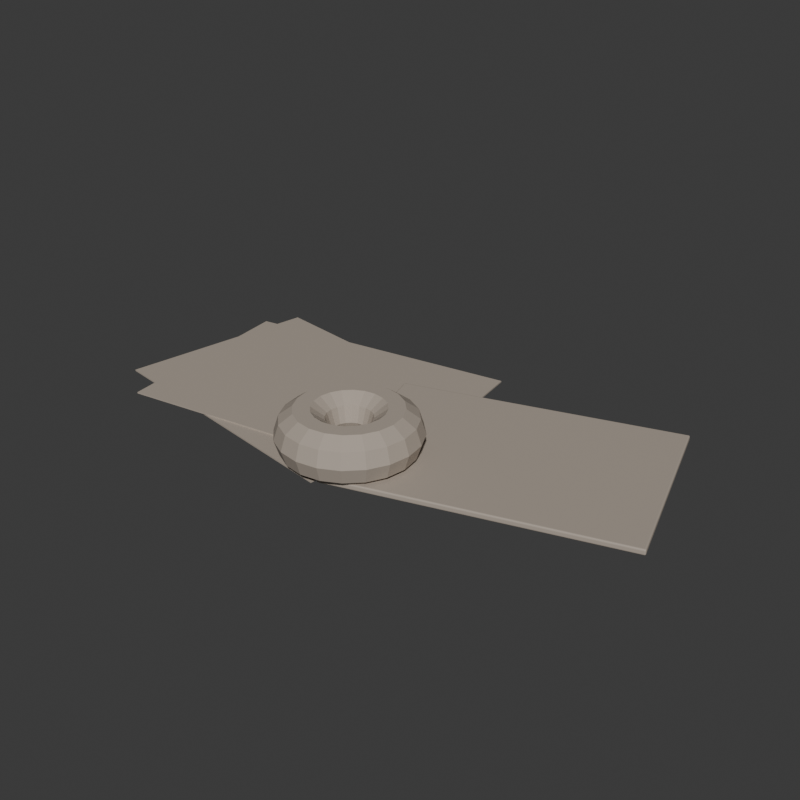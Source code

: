 # Source: PRP_DrawerClutter_v001.blend  (saved by Blender 5.1.30; exported with 4.5.12 LTS)
import bpy
from mathutils import Matrix  # noqa: F401  (used for matrix-valued properties, if any)

bpy.ops.wm.read_factory_settings(use_empty=True)
scene = bpy.context.scene
scene.name = 'Scene'

# ---- collections
col_collection = bpy.data.collections.new('Collection'); scene.collection.children.link(col_collection)

# ---- materials (node trees are filled in below, after node groups)
mat_mat_props_small_atlas = bpy.data.materials.new('MAT_Props_Small_Atlas')
mat_mat_props_small_atlas.diffuse_color = (0.42, 0.36, 0.3, 1.0)

# ---- material node trees
mat_mat_props_small_atlas.use_nodes = True; mat_mat_props_small_atlas.node_tree.nodes.clear()
_N = mat_mat_props_small_atlas.node_tree.nodes; _L = mat_mat_props_small_atlas.node_tree.links
n0 = _N.new('ShaderNodeBsdfPrincipled'); n0.name = 'Principled BSDF'; n0.location = (-200, 100)
n0.inputs[0].default_value = (0.42, 0.36, 0.3, 1.0)
n0.inputs[2].default_value = 0.7
n1 = _N.new('ShaderNodeOutputMaterial'); n1.name = 'Material Output'; n1.location = (200, 100)
_L.new(n0.outputs[0], n1.inputs[0])
n1.is_active_output = True

# ---- world
world_world = bpy.data.worlds.new('World'); scene.world = world_world
world_world.use_nodes = True; world_world.node_tree.nodes.clear()
_N = world_world.node_tree.nodes; _L = world_world.node_tree.links
n0 = _N.new('ShaderNodeOutputWorld'); n0.name = 'World Output'; n0.location = (200, 100)
n1 = _N.new('ShaderNodeBackground'); n1.name = 'Background'; n1.location = (-200, 100)
n1.inputs[0].default_value = (0.05088, 0.05088, 0.05088, 1.0)
_L.new(n1.outputs[0], n0.inputs[0])
n0.is_active_output = True
world_world.color = (0.05088, 0.05088, 0.05088)
world_world.sun_shadow_jitter_overblur = 0.0

# ---- meshes
me_torus = bpy.data.meshes.new('Torus')
me_torus.from_pydata([(0.048, 0.0, 0.0), (0.04456, 0.0, 0.01058), (0.03556, 0.0, 0.01712), (0.02444, 0.0, 0.01712), (0.01544, 0.0, 0.01058), (0.012, 0.0, 2.204e-18), (0.01544, 0.0, -0.01058), (0.02444, 0.0, -0.01712), (0.03556, 0.0, -0.01712), (0.04456, 0.0, -0.01058), (0.04565, 0.01483, 0.0), (0.04238, 0.01377, 0.01058), (0.03382, 0.01099, 0.01712), (0.02324, 0.007552, 0.01712), (0.01468, 0.004771, 0.01058), (0.01141, 0.003708, 2.204e-18), (0.01468, 0.004771, -0.01058), (0.02324, 0.007552, -0.01712), (0.03382, 0.01099, -0.01712), (0.04238, 0.01377, -0.01058), (0.03883, 0.02821, 0.0), (0.03605, 0.02619, 0.01058), (0.02877, 0.0209, 0.01712), (0.01977, 0.01436, 0.01712), (0.01249, 0.009074, 0.01058), (0.009708, 0.007053, 2.204e-18), (0.01249, 0.009074, -0.01058), (0.01977, 0.01436, -0.01712), (0.02877, 0.0209, -0.01712), (0.03605, 0.02619, -0.01058), (0.02821, 0.03883, 0.0), (0.02619, 0.03605, 0.01058), (0.0209, 0.02877, 0.01712), (0.01436, 0.01977, 0.01712), (0.009074, 0.01249, 0.01058), (0.007053, 0.009708, 2.204e-18), (0.009074, 0.01249, -0.01058), (0.01436, 0.01977, -0.01712), (0.0209, 0.02877, -0.01712), (0.02619, 0.03605, -0.01058), (0.01483, 0.04565, 0.0), (0.01377, 0.04238, 0.01058), (0.01099, 0.03382, 0.01712), (0.007552, 0.02324, 0.01712), (0.004771, 0.01468, 0.01058), (0.003708, 0.01141, 2.204e-18), (0.004771, 0.01468, -0.01058), (0.007552, 0.02324, -0.01712), (0.01099, 0.03382, -0.01712), (0.01377, 0.04238, -0.01058), (3.624e-09, 0.048, 0.0), (3.364e-09, 0.04456, 0.01058), (2.685e-09, 0.03556, 0.01712), (1.845e-09, 0.02444, 0.01712), (1.166e-09, 0.01544, 0.01058), (9.06e-10, 0.012, 2.204e-18), (1.166e-09, 0.01544, -0.01058), (1.845e-09, 0.02444, -0.01712), (2.685e-09, 0.03556, -0.01712), (3.364e-09, 0.04456, -0.01058), (-0.01483, 0.04565, 0.0), (-0.01377, 0.04238, 0.01058), (-0.01099, 0.03382, 0.01712), (-0.007552, 0.02324, 0.01712), (-0.004771, 0.01468, 0.01058), (-0.003708, 0.01141, 2.204e-18), (-0.004771, 0.01468, -0.01058), (-0.007552, 0.02324, -0.01712), (-0.01099, 0.03382, -0.01712), (-0.01377, 0.04238, -0.01058), (-0.02821, 0.03883, 0.0), (-0.02619, 0.03605, 0.01058), (-0.0209, 0.02877, 0.01712), (-0.01436, 0.01977, 0.01712), (-0.009074, 0.01249, 0.01058), (-0.007053, 0.009708, 2.204e-18), (-0.009074, 0.01249, -0.01058), (-0.01436, 0.01977, -0.01712), (-0.0209, 0.02877, -0.01712), (-0.02619, 0.03605, -0.01058), (-0.03883, 0.02821, 0.0), (-0.03605, 0.02619, 0.01058), (-0.02877, 0.0209, 0.01712), (-0.01977, 0.01436, 0.01712), (-0.01249, 0.009074, 0.01058), (-0.009708, 0.007053, 2.204e-18), (-0.01249, 0.009074, -0.01058), (-0.01977, 0.01436, -0.01712), (-0.02877, 0.0209, -0.01712), (-0.03605, 0.02619, -0.01058), (-0.04565, 0.01483, 0.0), (-0.04238, 0.01377, 0.01058), (-0.03382, 0.01099, 0.01712), (-0.02324, 0.007552, 0.01712), (-0.01468, 0.004771, 0.01058), (-0.01141, 0.003708, 2.204e-18), (-0.01468, 0.004771, -0.01058), (-0.02324, 0.007552, -0.01712), (-0.03382, 0.01099, -0.01712), (-0.04238, 0.01377, -0.01058), (-0.048, 4.196e-09, 0.0), (-0.04456, 3.896e-09, 0.01058), (-0.03556, 3.109e-09, 0.01712), (-0.02444, 2.136e-09, 0.01712), (-0.01544, 1.35e-09, 0.01058), (-0.012, 1.049e-09, 2.204e-18), (-0.01544, 1.35e-09, -0.01058), (-0.02444, 2.136e-09, -0.01712), (-0.03556, 3.109e-09, -0.01712), (-0.04456, 3.896e-09, -0.01058), (-0.04565, -0.01483, 0.0), (-0.04238, -0.01377, 0.01058), (-0.03382, -0.01099, 0.01712), (-0.02324, -0.007552, 0.01712), (-0.01468, -0.004771, 0.01058), (-0.01141, -0.003708, 2.204e-18), (-0.01468, -0.004771, -0.01058), (-0.02324, -0.007552, -0.01712), (-0.03382, -0.01099, -0.01712), (-0.04238, -0.01377, -0.01058), (-0.03883, -0.02821, 0.0), (-0.03605, -0.02619, 0.01058), (-0.02877, -0.0209, 0.01712), (-0.01977, -0.01436, 0.01712), (-0.01249, -0.009074, 0.01058), (-0.009708, -0.007053, 2.204e-18), (-0.01249, -0.009074, -0.01058), (-0.01977, -0.01436, -0.01712), (-0.02877, -0.0209, -0.01712), (-0.03605, -0.02619, -0.01058), (-0.02821, -0.03883, 0.0), (-0.02619, -0.03605, 0.01058), (-0.0209, -0.02877, 0.01712), (-0.01436, -0.01977, 0.01712), (-0.009074, -0.01249, 0.01058), (-0.007053, -0.009708, 2.204e-18), (-0.009074, -0.01249, -0.01058), (-0.01436, -0.01977, -0.01712), (-0.0209, -0.02877, -0.01712), (-0.02619, -0.03605, -0.01058), (-0.01483, -0.04565, 0.0), (-0.01377, -0.04238, 0.01058), (-0.01099, -0.03382, 0.01712), (-0.007552, -0.02324, 0.01712), (-0.004771, -0.01468, 0.01058), (-0.003708, -0.01141, 2.204e-18), (-0.004771, -0.01468, -0.01058), (-0.007552, -0.02324, -0.01712), (-0.01099, -0.03382, -0.01712), (-0.01377, -0.04238, -0.01058), (3.624e-09, -0.048, 0.0), (3.364e-09, -0.04456, 0.01058), (2.685e-09, -0.03556, 0.01712), (1.845e-09, -0.02444, 0.01712), (1.166e-09, -0.01544, 0.01058), (9.06e-10, -0.012, 2.204e-18), (1.166e-09, -0.01544, -0.01058), (1.845e-09, -0.02444, -0.01712), (2.685e-09, -0.03556, -0.01712), (3.364e-09, -0.04456, -0.01058), (0.01483, -0.04565, 0.0), (0.01377, -0.04238, 0.01058), (0.01099, -0.03382, 0.01712), (0.007552, -0.02324, 0.01712), (0.004771, -0.01468, 0.01058), (0.003708, -0.01141, 2.204e-18), (0.004771, -0.01468, -0.01058), (0.007552, -0.02324, -0.01712), (0.01099, -0.03382, -0.01712), (0.01377, -0.04238, -0.01058), (0.02821, -0.03883, 0.0), (0.02619, -0.03605, 0.01058), (0.0209, -0.02877, 0.01712), (0.01436, -0.01977, 0.01712), (0.009074, -0.01249, 0.01058), (0.007053, -0.009708, 2.204e-18), (0.009074, -0.01249, -0.01058), (0.01436, -0.01977, -0.01712), (0.0209, -0.02877, -0.01712), (0.02619, -0.03605, -0.01058), (0.03883, -0.02821, 0.0), (0.03605, -0.02619, 0.01058), (0.02877, -0.0209, 0.01712), (0.01977, -0.01436, 0.01712), (0.01249, -0.009074, 0.01058), (0.009708, -0.007053, 2.204e-18), (0.01249, -0.009074, -0.01058), (0.01977, -0.01436, -0.01712), (0.02877, -0.0209, -0.01712), (0.03605, -0.02619, -0.01058), (0.04565, -0.01483, 0.0), (0.04238, -0.01377, 0.01058), (0.03382, -0.01099, 0.01712), (0.02324, -0.007552, 0.01712), (0.01468, -0.004771, 0.01058), (0.01141, -0.003708, 2.204e-18), (0.01468, -0.004771, -0.01058), (0.02324, -0.007552, -0.01712), (0.03382, -0.01099, -0.01712), (0.04238, -0.01377, -0.01058)], [], [(0, 10, 11, 1), (1, 11, 12, 2), (2, 12, 13, 3), (3, 13, 14, 4), (4, 14, 15, 5), (5, 15, 16, 6), (6, 16, 17, 7), (7, 17, 18, 8), (8, 18, 19, 9), (9, 19, 10, 0), (10, 20, 21, 11), (11, 21, 22, 12), (12, 22, 23, 13), (13, 23, 24, 14), (14, 24, 25, 15), (15, 25, 26, 16), (16, 26, 27, 17), (17, 27, 28, 18), (18, 28, 29, 19), (19, 29, 20, 10), (20, 30, 31, 21), (21, 31, 32, 22), (22, 32, 33, 23), (23, 33, 34, 24), (24, 34, 35, 25), (25, 35, 36, 26), (26, 36, 37, 27), (27, 37, 38, 28), (28, 38, 39, 29), (29, 39, 30, 20), (30, 40, 41, 31), (31, 41, 42, 32), (32, 42, 43, 33), (33, 43, 44, 34), (34, 44, 45, 35), (35, 45, 46, 36), (36, 46, 47, 37), (37, 47, 48, 38), (38, 48, 49, 39), (39, 49, 40, 30), (40, 50, 51, 41), (41, 51, 52, 42), (42, 52, 53, 43), (43, 53, 54, 44), (44, 54, 55, 45), (45, 55, 56, 46), (46, 56, 57, 47), (47, 57, 58, 48), (48, 58, 59, 49), (49, 59, 50, 40), (50, 60, 61, 51), (51, 61, 62, 52), (52, 62, 63, 53), (53, 63, 64, 54), (54, 64, 65, 55), (55, 65, 66, 56), (56, 66, 67, 57), (57, 67, 68, 58), (58, 68, 69, 59), (59, 69, 60, 50), (60, 70, 71, 61), (61, 71, 72, 62), (62, 72, 73, 63), (63, 73, 74, 64), (64, 74, 75, 65), (65, 75, 76, 66), (66, 76, 77, 67), (67, 77, 78, 68), (68, 78, 79, 69), (69, 79, 70, 60), (70, 80, 81, 71), (71, 81, 82, 72), (72, 82, 83, 73), (73, 83, 84, 74), (74, 84, 85, 75), (75, 85, 86, 76), (76, 86, 87, 77), (77, 87, 88, 78), (78, 88, 89, 79), (79, 89, 80, 70), (80, 90, 91, 81), (81, 91, 92, 82), (82, 92, 93, 83), (83, 93, 94, 84), (84, 94, 95, 85), (85, 95, 96, 86), (86, 96, 97, 87), (87, 97, 98, 88), (88, 98, 99, 89), (89, 99, 90, 80), (90, 100, 101, 91), (91, 101, 102, 92), (92, 102, 103, 93), (93, 103, 104, 94), (94, 104, 105, 95), (95, 105, 106, 96), (96, 106, 107, 97), (97, 107, 108, 98), (98, 108, 109, 99), (99, 109, 100, 90), (100, 110, 111, 101), (101, 111, 112, 102), (102, 112, 113, 103), (103, 113, 114, 104), (104, 114, 115, 105), (105, 115, 116, 106), (106, 116, 117, 107), (107, 117, 118, 108), (108, 118, 119, 109), (109, 119, 110, 100), (110, 120, 121, 111), (111, 121, 122, 112), (112, 122, 123, 113), (113, 123, 124, 114), (114, 124, 125, 115), (115, 125, 126, 116), (116, 126, 127, 117), (117, 127, 128, 118), (118, 128, 129, 119), (119, 129, 120, 110), (120, 130, 131, 121), (121, 131, 132, 122), (122, 132, 133, 123), (123, 133, 134, 124), (124, 134, 135, 125), (125, 135, 136, 126), (126, 136, 137, 127), (127, 137, 138, 128), (128, 138, 139, 129), (129, 139, 130, 120), (130, 140, 141, 131), (131, 141, 142, 132), (132, 142, 143, 133), (133, 143, 144, 134), (134, 144, 145, 135), (135, 145, 146, 136), (136, 146, 147, 137), (137, 147, 148, 138), (138, 148, 149, 139), (139, 149, 140, 130), (140, 150, 151, 141), (141, 151, 152, 142), (142, 152, 153, 143), (143, 153, 154, 144), (144, 154, 155, 145), (145, 155, 156, 146), (146, 156, 157, 147), (147, 157, 158, 148), (148, 158, 159, 149), (149, 159, 150, 140), (150, 160, 161, 151), (151, 161, 162, 152), (152, 162, 163, 153), (153, 163, 164, 154), (154, 164, 165, 155), (155, 165, 166, 156), (156, 166, 167, 157), (157, 167, 168, 158), (158, 168, 169, 159), (159, 169, 160, 150), (160, 170, 171, 161), (161, 171, 172, 162), (162, 172, 173, 163), (163, 173, 174, 164), (164, 174, 175, 165), (165, 175, 176, 166), (166, 176, 177, 167), (167, 177, 178, 168), (168, 178, 179, 169), (169, 179, 170, 160), (170, 180, 181, 171), (171, 181, 182, 172), (172, 182, 183, 173), (173, 183, 184, 174), (174, 184, 185, 175), (175, 185, 186, 176), (176, 186, 187, 177), (177, 187, 188, 178), (178, 188, 189, 179), (179, 189, 180, 170), (180, 190, 191, 181), (181, 191, 192, 182), (182, 192, 193, 183), (183, 193, 194, 184), (184, 194, 195, 185), (185, 195, 196, 186), (186, 196, 197, 187), (187, 197, 198, 188), (188, 198, 199, 189), (189, 199, 190, 180), (190, 0, 1, 191), (191, 1, 2, 192), (192, 2, 3, 193), (193, 3, 4, 194), (194, 4, 5, 195), (195, 5, 6, 196), (196, 6, 7, 197), (197, 7, 8, 198), (198, 8, 9, 199), (199, 9, 0, 190)])
_uv = me_torus.uv_layers.new(name='UVMap')
_uv.uv.foreach_set('vector', [0.55, 0.6, 0.6, 0.6, 0.6, 0.7, 0.55, 0.7, 0.55, 0.7, 0.6, 0.7, 0.6, 0.8, 0.55, 0.8, 0.55, 0.8, 0.6, 0.8, 0.6, 0.9, 0.55, 0.9, 0.55, 0.9, 0.6, 0.9, 0.6, 1.0, 0.55, 1.0, 0.55, -1.11e-16, 0.6, -1.11e-16, 0.6, 0.1, 0.55, 0.1, 0.55, 0.1, 0.6, 0.1, 0.6, 0.2, 0.55, 0.2, 0.55, 0.2, 0.6, 0.2, 0.6, 0.3, 0.55, 0.3, 0.55, 0.3, 0.6, 0.3, 0.6, 0.4, 0.55, 0.4, 0.55, 0.4, 0.6, 0.4, 0.6, 0.5, 0.55, 0.5, 0.55, 0.5, 0.6, 0.5, 0.6, 0.6, 0.55, 0.6, 0.6, 0.6, 0.65, 0.6, 0.65, 0.7, 0.6, 0.7, 0.6, 0.7, 0.65, 0.7, 0.65, 0.8, 0.6, 0.8, 0.6, 0.8, 0.65, 0.8, 0.65, 0.9, 0.6, 0.9, 0.6, 0.9, 0.65, 0.9, 0.65, 1.0, 0.6, 1.0, 0.6, -1.11e-16, 0.65, -1.11e-16, 0.65, 0.1, 0.6, 0.1, 0.6, 0.1, 0.65, 0.1, 0.65, 0.2, 0.6, 0.2, 0.6, 0.2, 0.65, 0.2, 0.65, 0.3, 0.6, 0.3, 0.6, 0.3, 0.65, 0.3, 0.65, 0.4, 0.6, 0.4, 0.6, 0.4, 0.65, 0.4, 0.65, 0.5, 0.6, 0.5, 0.6, 0.5, 0.65, 0.5, 0.65, 0.6, 0.6, 0.6, 0.65, 0.6, 0.7, 0.6, 0.7, 0.7, 0.65, 0.7, 0.65, 0.7, 0.7, 0.7, 0.7, 0.8, 0.65, 0.8, 0.65, 0.8, 0.7, 0.8, 0.7, 0.9, 0.65, 0.9, 0.65, 0.9, 0.7, 0.9, 0.7, 1.0, 0.65, 1.0, 0.65, -1.11e-16, 0.7, -1.11e-16, 0.7, 0.1, 0.65, 0.1, 0.65, 0.1, 0.7, 0.1, 0.7, 0.2, 0.65, 0.2, 0.65, 0.2, 0.7, 0.2, 0.7, 0.3, 0.65, 0.3, 0.65, 0.3, 0.7, 0.3, 0.7, 0.4, 0.65, 0.4, 0.65, 0.4, 0.7, 0.4, 0.7, 0.5, 0.65, 0.5, 0.65, 0.5, 0.7, 0.5, 0.7, 0.6, 0.65, 0.6, 0.7, 0.6, 0.75, 0.6, 0.75, 0.7, 0.7, 0.7, 0.7, 0.7, 0.75, 0.7, 0.75, 0.8, 0.7, 0.8, 0.7, 0.8, 0.75, 0.8, 0.75, 0.9, 0.7, 0.9, 0.7, 0.9, 0.75, 0.9, 0.75, 1.0, 0.7, 1.0, 0.7, -1.11e-16, 0.75, -1.11e-16, 0.75, 0.1, 0.7, 0.1, 0.7, 0.1, 0.75, 0.1, 0.75, 0.2, 0.7, 0.2, 0.7, 0.2, 0.75, 0.2, 0.75, 0.3, 0.7, 0.3, 0.7, 0.3, 0.75, 0.3, 0.75, 0.4, 0.7, 0.4, 0.7, 0.4, 0.75, 0.4, 0.75, 0.5, 0.7, 0.5, 0.7, 0.5, 0.75, 0.5, 0.75, 0.6, 0.7, 0.6, 0.75, 0.6, 0.8, 0.6, 0.8, 0.7, 0.75, 0.7, 0.75, 0.7, 0.8, 0.7, 0.8, 0.8, 0.75, 0.8, 0.75, 0.8, 0.8, 0.8, 0.8, 0.9, 0.75, 0.9, 0.75, 0.9, 0.8, 0.9, 0.8, 1.0, 0.75, 1.0, 0.75, -1.11e-16, 0.8, -1.11e-16, 0.8, 0.1, 0.75, 0.1, 0.75, 0.1, 0.8, 0.1, 0.8, 0.2, 0.75, 0.2, 0.75, 0.2, 0.8, 0.2, 0.8, 0.3, 0.75, 0.3, 0.75, 0.3, 0.8, 0.3, 0.8, 0.4, 0.75, 0.4, 0.75, 0.4, 0.8, 0.4, 0.8, 0.5, 0.75, 0.5, 0.75, 0.5, 0.8, 0.5, 0.8, 0.6, 0.75, 0.6, 0.8, 0.6, 0.85, 0.6, 0.85, 0.7, 0.8, 0.7, 0.8, 0.7, 0.85, 0.7, 0.85, 0.8, 0.8, 0.8, 0.8, 0.8, 0.85, 0.8, 0.85, 0.9, 0.8, 0.9, 0.8, 0.9, 0.85, 0.9, 0.85, 1.0, 0.8, 1.0, 0.8, -1.11e-16, 0.85, -1.11e-16, 0.85, 0.1, 0.8, 0.1, 0.8, 0.1, 0.85, 0.1, 0.85, 0.2, 0.8, 0.2, 0.8, 0.2, 0.85, 0.2, 0.85, 0.3, 0.8, 0.3, 0.8, 0.3, 0.85, 0.3, 0.85, 0.4, 0.8, 0.4, 0.8, 0.4, 0.85, 0.4, 0.85, 0.5, 0.8, 0.5, 0.8, 0.5, 0.85, 0.5, 0.85, 0.6, 0.8, 0.6, 0.85, 0.6, 0.9, 0.6, 0.9, 0.7, 0.85, 0.7, 0.85, 0.7, 0.9, 0.7, 0.9, 0.8, 0.85, 0.8, 0.85, 0.8, 0.9, 0.8, 0.9, 0.9, 0.85, 0.9, 0.85, 0.9, 0.9, 0.9, 0.9, 1.0, 0.85, 1.0, 0.85, -1.11e-16, 0.9, -1.11e-16, 0.9, 0.1, 0.85, 0.1, 0.85, 0.1, 0.9, 0.1, 0.9, 0.2, 0.85, 0.2, 0.85, 0.2, 0.9, 0.2, 0.9, 0.3, 0.85, 0.3, 0.85, 0.3, 0.9, 0.3, 0.9, 0.4, 0.85, 0.4, 0.85, 0.4, 0.9, 0.4, 0.9, 0.5, 0.85, 0.5, 0.85, 0.5, 0.9, 0.5, 0.9, 0.6, 0.85, 0.6, 0.9, 0.6, 0.95, 0.6, 0.95, 0.7, 0.9, 0.7, 0.9, 0.7, 0.95, 0.7, 0.95, 0.8, 0.9, 0.8, 0.9, 0.8, 0.95, 0.8, 0.95, 0.9, 0.9, 0.9, 0.9, 0.9, 0.95, 0.9, 0.95, 1.0, 0.9, 1.0, 0.9, -1.11e-16, 0.95, -1.11e-16, 0.95, 0.1, 0.9, 0.1, 0.9, 0.1, 0.95, 0.1, 0.95, 0.2, 0.9, 0.2, 0.9, 0.2, 0.95, 0.2, 0.95, 0.3, 0.9, 0.3, 0.9, 0.3, 0.95, 0.3, 0.95, 0.4, 0.9, 0.4, 0.9, 0.4, 0.95, 0.4, 0.95, 0.5, 0.9, 0.5, 0.9, 0.5, 0.95, 0.5, 0.95, 0.6, 0.9, 0.6, 0.95, 0.6, 1.0, 0.6, 1.0, 0.7, 0.95, 0.7, 0.95, 0.7, 1.0, 0.7, 1.0, 0.8, 0.95, 0.8, 0.95, 0.8, 1.0, 0.8, 1.0, 0.9, 0.95, 0.9, 0.95, 0.9, 1.0, 0.9, 1.0, 1.0, 0.95, 1.0, 0.95, -1.11e-16, 1.0, -1.11e-16, 1.0, 0.1, 0.95, 0.1, 0.95, 0.1, 1.0, 0.1, 1.0, 0.2, 0.95, 0.2, 0.95, 0.2, 1.0, 0.2, 1.0, 0.3, 0.95, 0.3, 0.95, 0.3, 1.0, 0.3, 1.0, 0.4, 0.95, 0.4, 0.95, 0.4, 1.0, 0.4, 1.0, 0.5, 0.95, 0.5, 0.95, 0.5, 1.0, 0.5, 1.0, 0.6, 0.95, 0.6, 2.22e-16, 0.6, 0.05, 0.6, 0.05, 0.7, 2.22e-16, 0.7, 2.22e-16, 0.7, 0.05, 0.7, 0.05, 0.8, 2.22e-16, 0.8, 2.22e-16, 0.8, 0.05, 0.8, 0.05, 0.9, 2.22e-16, 0.9, 2.22e-16, 0.9, 0.05, 0.9, 0.05, 1.0, 2.22e-16, 1.0, 2.22e-16, -1.11e-16, 0.05, -1.11e-16, 0.05, 0.1, 2.22e-16, 0.1, 2.22e-16, 0.1, 0.05, 0.1, 0.05, 0.2, 2.22e-16, 0.2, 2.22e-16, 0.2, 0.05, 0.2, 0.05, 0.3, 2.22e-16, 0.3, 2.22e-16, 0.3, 0.05, 0.3, 0.05, 0.4, 2.22e-16, 0.4, 2.22e-16, 0.4, 0.05, 0.4, 0.05, 0.5, 2.22e-16, 0.5, 2.22e-16, 0.5, 0.05, 0.5, 0.05, 0.6, 2.22e-16, 0.6, 0.05, 0.6, 0.1, 0.6, 0.1, 0.7, 0.05, 0.7, 0.05, 0.7, 0.1, 0.7, 0.1, 0.8, 0.05, 0.8, 0.05, 0.8, 0.1, 0.8, 0.1, 0.9, 0.05, 0.9, 0.05, 0.9, 0.1, 0.9, 0.1, 1.0, 0.05, 1.0, 0.05, -1.11e-16, 0.1, -1.11e-16, 0.1, 0.1, 0.05, 0.1, 0.05, 0.1, 0.1, 0.1, 0.1, 0.2, 0.05, 0.2, 0.05, 0.2, 0.1, 0.2, 0.1, 0.3, 0.05, 0.3, 0.05, 0.3, 0.1, 0.3, 0.1, 0.4, 0.05, 0.4, 0.05, 0.4, 0.1, 0.4, 0.1, 0.5, 0.05, 0.5, 0.05, 0.5, 0.1, 0.5, 0.1, 0.6, 0.05, 0.6, 0.1, 0.6, 0.15, 0.6, 0.15, 0.7, 0.1, 0.7, 0.1, 0.7, 0.15, 0.7, 0.15, 0.8, 0.1, 0.8, 0.1, 0.8, 0.15, 0.8, 0.15, 0.9, 0.1, 0.9, 0.1, 0.9, 0.15, 0.9, 0.15, 1.0, 0.1, 1.0, 0.1, -1.11e-16, 0.15, -1.11e-16, 0.15, 0.1, 0.1, 0.1, 0.1, 0.1, 0.15, 0.1, 0.15, 0.2, 0.1, 0.2, 0.1, 0.2, 0.15, 0.2, 0.15, 0.3, 0.1, 0.3, 0.1, 0.3, 0.15, 0.3, 0.15, 0.4, 0.1, 0.4, 0.1, 0.4, 0.15, 0.4, 0.15, 0.5, 0.1, 0.5, 0.1, 0.5, 0.15, 0.5, 0.15, 0.6, 0.1, 0.6, 0.15, 0.6, 0.2, 0.6, 0.2, 0.7, 0.15, 0.7, 0.15, 0.7, 0.2, 0.7, 0.2, 0.8, 0.15, 0.8, 0.15, 0.8, 0.2, 0.8, 0.2, 0.9, 0.15, 0.9, 0.15, 0.9, 0.2, 0.9, 0.2, 1.0, 0.15, 1.0, 0.15, -1.11e-16, 0.2, -1.11e-16, 0.2, 0.1, 0.15, 0.1, 0.15, 0.1, 0.2, 0.1, 0.2, 0.2, 0.15, 0.2, 0.15, 0.2, 0.2, 0.2, 0.2, 0.3, 0.15, 0.3, 0.15, 0.3, 0.2, 0.3, 0.2, 0.4, 0.15, 0.4, 0.15, 0.4, 0.2, 0.4, 0.2, 0.5, 0.15, 0.5, 0.15, 0.5, 0.2, 0.5, 0.2, 0.6, 0.15, 0.6, 0.2, 0.6, 0.25, 0.6, 0.25, 0.7, 0.2, 0.7, 0.2, 0.7, 0.25, 0.7, 0.25, 0.8, 0.2, 0.8, 0.2, 0.8, 0.25, 0.8, 0.25, 0.9, 0.2, 0.9, 0.2, 0.9, 0.25, 0.9, 0.25, 1.0, 0.2, 1.0, 0.2, -1.11e-16, 0.25, -1.11e-16, 0.25, 0.1, 0.2, 0.1, 0.2, 0.1, 0.25, 0.1, 0.25, 0.2, 0.2, 0.2, 0.2, 0.2, 0.25, 0.2, 0.25, 0.3, 0.2, 0.3, 0.2, 0.3, 0.25, 0.3, 0.25, 0.4, 0.2, 0.4, 0.2, 0.4, 0.25, 0.4, 0.25, 0.5, 0.2, 0.5, 0.2, 0.5, 0.25, 0.5, 0.25, 0.6, 0.2, 0.6, 0.25, 0.6, 0.3, 0.6, 0.3, 0.7, 0.25, 0.7, 0.25, 0.7, 0.3, 0.7, 0.3, 0.8, 0.25, 0.8, 0.25, 0.8, 0.3, 0.8, 0.3, 0.9, 0.25, 0.9, 0.25, 0.9, 0.3, 0.9, 0.3, 1.0, 0.25, 1.0, 0.25, -1.11e-16, 0.3, -1.11e-16, 0.3, 0.1, 0.25, 0.1, 0.25, 0.1, 0.3, 0.1, 0.3, 0.2, 0.25, 0.2, 0.25, 0.2, 0.3, 0.2, 0.3, 0.3, 0.25, 0.3, 0.25, 0.3, 0.3, 0.3, 0.3, 0.4, 0.25, 0.4, 0.25, 0.4, 0.3, 0.4, 0.3, 0.5, 0.25, 0.5, 0.25, 0.5, 0.3, 0.5, 0.3, 0.6, 0.25, 0.6, 0.3, 0.6, 0.35, 0.6, 0.35, 0.7, 0.3, 0.7, 0.3, 0.7, 0.35, 0.7, 0.35, 0.8, 0.3, 0.8, 0.3, 0.8, 0.35, 0.8, 0.35, 0.9, 0.3, 0.9, 0.3, 0.9, 0.35, 0.9, 0.35, 1.0, 0.3, 1.0, 0.3, -1.11e-16, 0.35, -1.11e-16, 0.35, 0.1, 0.3, 0.1, 0.3, 0.1, 0.35, 0.1, 0.35, 0.2, 0.3, 0.2, 0.3, 0.2, 0.35, 0.2, 0.35, 0.3, 0.3, 0.3, 0.3, 0.3, 0.35, 0.3, 0.35, 0.4, 0.3, 0.4, 0.3, 0.4, 0.35, 0.4, 0.35, 0.5, 0.3, 0.5, 0.3, 0.5, 0.35, 0.5, 0.35, 0.6, 0.3, 0.6, 0.35, 0.6, 0.4, 0.6, 0.4, 0.7, 0.35, 0.7, 0.35, 0.7, 0.4, 0.7, 0.4, 0.8, 0.35, 0.8, 0.35, 0.8, 0.4, 0.8, 0.4, 0.9, 0.35, 0.9, 0.35, 0.9, 0.4, 0.9, 0.4, 1.0, 0.35, 1.0, 0.35, -1.11e-16, 0.4, -1.11e-16, 0.4, 0.1, 0.35, 0.1, 0.35, 0.1, 0.4, 0.1, 0.4, 0.2, 0.35, 0.2, 0.35, 0.2, 0.4, 0.2, 0.4, 0.3, 0.35, 0.3, 0.35, 0.3, 0.4, 0.3, 0.4, 0.4, 0.35, 0.4, 0.35, 0.4, 0.4, 0.4, 0.4, 0.5, 0.35, 0.5, 0.35, 0.5, 0.4, 0.5, 0.4, 0.6, 0.35, 0.6, 0.4, 0.6, 0.45, 0.6, 0.45, 0.7, 0.4, 0.7, 0.4, 0.7, 0.45, 0.7, 0.45, 0.8, 0.4, 0.8, 0.4, 0.8, 0.45, 0.8, 0.45, 0.9, 0.4, 0.9, 0.4, 0.9, 0.45, 0.9, 0.45, 1.0, 0.4, 1.0, 0.4, -1.11e-16, 0.45, -1.11e-16, 0.45, 0.1, 0.4, 0.1, 0.4, 0.1, 0.45, 0.1, 0.45, 0.2, 0.4, 0.2, 0.4, 0.2, 0.45, 0.2, 0.45, 0.3, 0.4, 0.3, 0.4, 0.3, 0.45, 0.3, 0.45, 0.4, 0.4, 0.4, 0.4, 0.4, 0.45, 0.4, 0.45, 0.5, 0.4, 0.5, 0.4, 0.5, 0.45, 0.5, 0.45, 0.6, 0.4, 0.6, 0.45, 0.6, 0.5, 0.6, 0.5, 0.7, 0.45, 0.7, 0.45, 0.7, 0.5, 0.7, 0.5, 0.8, 0.45, 0.8, 0.45, 0.8, 0.5, 0.8, 0.5, 0.9, 0.45, 0.9, 0.45, 0.9, 0.5, 0.9, 0.5, 1.0, 0.45, 1.0, 0.45, -1.11e-16, 0.5, -1.11e-16, 0.5, 0.1, 0.45, 0.1, 0.45, 0.1, 0.5, 0.1, 0.5, 0.2, 0.45, 0.2, 0.45, 0.2, 0.5, 0.2, 0.5, 0.3, 0.45, 0.3, 0.45, 0.3, 0.5, 0.3, 0.5, 0.4, 0.45, 0.4, 0.45, 0.4, 0.5, 0.4, 0.5, 0.5, 0.45, 0.5, 0.45, 0.5, 0.5, 0.5, 0.5, 0.6, 0.45, 0.6, 0.5, 0.6, 0.55, 0.6, 0.55, 0.7, 0.5, 0.7, 0.5, 0.7, 0.55, 0.7, 0.55, 0.8, 0.5, 0.8, 0.5, 0.8, 0.55, 0.8, 0.55, 0.9, 0.5, 0.9, 0.5, 0.9, 0.55, 0.9, 0.55, 1.0, 0.5, 1.0, 0.5, -1.11e-16, 0.55, -1.11e-16, 0.55, 0.1, 0.5, 0.1, 0.5, 0.1, 0.55, 0.1, 0.55, 0.2, 0.5, 0.2, 0.5, 0.2, 0.55, 0.2, 0.55, 0.3, 0.5, 0.3, 0.5, 0.3, 0.55, 0.3, 0.55, 0.4, 0.5, 0.4, 0.5, 0.4, 0.55, 0.4, 0.55, 0.5, 0.5, 0.5, 0.5, 0.5, 0.55, 0.5, 0.55, 0.6, 0.5, 0.6])
me_torus.materials.append(mat_mat_props_small_atlas)
me_torus.update()
me_cube = bpy.data.meshes.new('Cube')
me_cube.from_pydata([(-0.099, -0.069, -0.002), (-0.099, -0.07, -0.001), (-0.1, -0.069, -0.001), (-0.099, -0.0695, -0.001866), (-0.0995, -0.069, -0.001866), (-0.09948, -0.06948, -0.001737), (-0.0995, -0.06987, -0.001), (-0.099, -0.06987, -0.001499), (-0.09948, -0.06974, -0.001478), (-0.09987, -0.069, -0.001499), (-0.09987, -0.0695, -0.001), (-0.09974, -0.06948, -0.001478), (-0.099, -0.07, 0.001), (-0.099, -0.069, 0.002), (-0.1, -0.069, 0.001), (-0.099, -0.06987, 0.001499), (-0.0995, -0.06987, 0.001), (-0.09948, -0.06974, 0.001478), (-0.0995, -0.069, 0.001866), (-0.099, -0.0695, 0.001866), (-0.09948, -0.06948, 0.001737), (-0.09987, -0.0695, 0.001), (-0.09987, -0.069, 0.001499), (-0.09974, -0.06948, 0.001478), (-0.099, 0.069, -0.002), (-0.1, 0.069, -0.001), (-0.099, 0.07, -0.001), (-0.0995, 0.069, -0.001866), (-0.099, 0.0695, -0.001866), (-0.09948, 0.06948, -0.001737), (-0.09987, 0.0695, -0.001), (-0.09987, 0.069, -0.001499), (-0.09974, 0.06948, -0.001478), (-0.099, 0.06987, -0.001499), (-0.0995, 0.06987, -0.001), (-0.09948, 0.06974, -0.001478), (-0.099, 0.069, 0.002), (-0.099, 0.07, 0.001), (-0.1, 0.069, 0.001), (-0.099, 0.0695, 0.001866), (-0.0995, 0.069, 0.001866), (-0.09948, 0.06948, 0.001737), (-0.0995, 0.06987, 0.001), (-0.099, 0.06987, 0.001499), (-0.09948, 0.06974, 0.001478), (-0.09987, 0.069, 0.001499), (-0.09987, 0.0695, 0.001), (-0.09974, 0.06948, 0.001478), (0.099, -0.069, -0.002), (0.1, -0.069, -0.001), (0.099, -0.07, -0.001), (0.0995, -0.069, -0.001866), (0.099, -0.0695, -0.001866), (0.09948, -0.06948, -0.001737), (0.09987, -0.0695, -0.001), (0.09987, -0.069, -0.001499), (0.09974, -0.06948, -0.001478), (0.099, -0.06987, -0.001499), (0.0995, -0.06987, -0.001), (0.09948, -0.06974, -0.001478), (0.099, -0.069, 0.002), (0.099, -0.07, 0.001), (0.1, -0.069, 0.001), (0.099, -0.0695, 0.001866), (0.0995, -0.069, 0.001866), (0.09948, -0.06948, 0.001737), (0.0995, -0.06987, 0.001), (0.099, -0.06987, 0.001499), (0.09948, -0.06974, 0.001478), (0.09987, -0.069, 0.001499), (0.09987, -0.0695, 0.001), (0.09974, -0.06948, 0.001478), (0.099, 0.069, -0.002), (0.099, 0.07, -0.001), (0.1, 0.069, -0.001), (0.099, 0.0695, -0.001866), (0.0995, 0.069, -0.001866), (0.09948, 0.06948, -0.001737), (0.0995, 0.06987, -0.001), (0.099, 0.06987, -0.001499), (0.09948, 0.06974, -0.001478), (0.09987, 0.069, -0.001499), (0.09987, 0.0695, -0.001), (0.09974, 0.06948, -0.001478), (0.099, 0.069, 0.002), (0.1, 0.069, 0.001), (0.099, 0.07, 0.001), (0.0995, 0.069, 0.001866), (0.099, 0.0695, 0.001866), (0.09948, 0.06948, 0.001737), (0.09987, 0.0695, 0.001), (0.09987, 0.069, 0.001499), (0.09974, 0.06948, 0.001478), (0.099, 0.06987, 0.001499), (0.0995, 0.06987, 0.001), (0.09948, 0.06974, 0.001478)], [], [(0, 3, 5, 4), (3, 7, 8, 5), (1, 6, 8, 7), (6, 10, 11, 8), (2, 9, 11, 10), (9, 4, 5, 11), (5, 8, 11), (12, 15, 17, 16), (15, 19, 20, 17), (13, 18, 20, 19), (18, 22, 23, 20), (14, 21, 23, 22), (21, 16, 17, 23), (17, 20, 23), (24, 27, 29, 28), (27, 31, 32, 29), (25, 30, 32, 31), (30, 34, 35, 32), (26, 33, 35, 34), (33, 28, 29, 35), (29, 32, 35), (36, 39, 41, 40), (39, 43, 44, 41), (37, 42, 44, 43), (42, 46, 47, 44), (38, 45, 47, 46), (45, 40, 41, 47), (41, 44, 47), (48, 51, 53, 52), (51, 55, 56, 53), (49, 54, 56, 55), (54, 58, 59, 56), (50, 57, 59, 58), (57, 52, 53, 59), (53, 56, 59), (60, 63, 65, 64), (63, 67, 68, 65), (61, 66, 68, 67), (66, 70, 71, 68), (62, 69, 71, 70), (69, 64, 65, 71), (65, 68, 71), (72, 75, 77, 76), (75, 79, 80, 77), (73, 78, 80, 79), (78, 82, 83, 80), (74, 81, 83, 82), (81, 76, 77, 83), (77, 80, 83), (84, 87, 89, 88), (87, 91, 92, 89), (85, 90, 92, 91), (90, 94, 95, 92), (86, 93, 95, 94), (93, 88, 89, 95), (89, 92, 95), (24, 0, 4, 27), (27, 4, 9, 31), (31, 9, 2, 25), (1, 12, 16, 6), (6, 16, 21, 10), (10, 21, 14, 2), (13, 36, 40, 18), (18, 40, 45, 22), (22, 45, 38, 14), (37, 26, 34, 42), (42, 34, 30, 46), (46, 30, 25, 38), (72, 24, 28, 75), (75, 28, 33, 79), (79, 33, 26, 73), (36, 84, 88, 39), (39, 88, 93, 43), (43, 93, 86, 37), (85, 74, 82, 90), (90, 82, 78, 94), (94, 78, 73, 86), (48, 72, 76, 51), (51, 76, 81, 55), (55, 81, 74, 49), (84, 60, 64, 87), (87, 64, 69, 91), (91, 69, 62, 85), (61, 50, 58, 66), (66, 58, 54, 70), (70, 54, 49, 62), (0, 48, 52, 3), (3, 52, 57, 7), (7, 57, 50, 1), (60, 13, 19, 63), (63, 19, 15, 67), (67, 15, 12, 61), (24, 72, 48, 0), (2, 14, 38, 25), (50, 61, 12, 1), (84, 36, 13, 60), (26, 37, 86, 73), (74, 85, 62, 49)])
_uv = me_cube.uv_layers.new(name='UVMap')
_uv.uv.foreach_set('vector', [0.1263, 0.7482, 0.1262, 0.7491, 0.1257, 0.7491, 0.1256, 0.7482, 0.1262, 0.7491, 0.1263, 0.75, 0.1257, 0.75, 0.1257, 0.7491, 0.4375, 0.9987, 0.4375, 1.0, 0.375, 0.9993, 0.375, 0.9987, 0.4375, 0.0, 0.4375, 0.000894, 0.375, 0.0009318, 0.375, 0.0, 0.4375, 0.001786, 0.375, 0.001786, 0.375, 0.0009318, 0.4375, 0.000894, 0.125, 0.7482, 0.1256, 0.7482, 0.1257, 0.7491, 0.125, 0.7491, 0.1257, 0.7491, 0.1257, 0.75, 0.125, 0.7491, 0.5625, 0.9987, 0.5937, 0.9987, 0.5924, 0.9993, 0.5625, 1.0, 0.5937, 0.9987, 0.625, 0.9987, 0.625, 0.9993, 0.5924, 0.9993, 0.8738, 0.7482, 0.875, 0.7482, 0.8743, 0.75, 0.8738, 0.75, 0.625, 0.001786, 0.5937, 0.001786, 0.5924, 0.0009317, 0.625, 0.0, 0.5625, 0.001786, 0.5625, 0.000894, 0.5924, 0.0009317, 0.5937, 0.001786, 0.5625, 0.000894, 0.5625, 0.0, 0.5924, 0.0004703, 0.5924, 0.0009317, 0.5924, 0.9993, 0.625, 0.9993, 0.5924, 0.9997, 0.1263, 0.5018, 0.1256, 0.5018, 0.1257, 0.5009, 0.1262, 0.5009, 0.1256, 0.5018, 0.125, 0.5018, 0.125, 0.5009, 0.1257, 0.5009, 0.4375, 0.2482, 0.4375, 0.2491, 0.375, 0.2491, 0.375, 0.2482, 0.4375, 0.2491, 0.4375, 0.2506, 0.375, 0.2507, 0.375, 0.2491, 0.4375, 0.2512, 0.375, 0.2513, 0.375, 0.2507, 0.4375, 0.2506, 0.1263, 0.5, 0.1262, 0.5009, 0.1257, 0.5009, 0.1257, 0.5, 0.1257, 0.5009, 0.125, 0.5009, 0.1257, 0.5, 0.8737, 0.5018, 0.8737, 0.5, 0.8743, 0.5, 0.875, 0.5018, 0.625, 0.2512, 0.5937, 0.2512, 0.5924, 0.2507, 0.625, 0.2504, 0.5625, 0.2512, 0.5625, 0.2506, 0.5924, 0.2507, 0.5937, 0.2512, 0.5625, 0.2506, 0.5625, 0.2491, 0.5924, 0.2494, 0.5924, 0.2507, 0.5625, 0.2482, 0.5937, 0.2482, 0.5924, 0.2494, 0.5625, 0.2491, 0.5937, 0.2482, 0.625, 0.2482, 0.625, 0.2504, 0.5924, 0.2494, 0.625, 0.2504, 0.5924, 0.2507, 0.5924, 0.2494, 0.3738, 0.7482, 0.3744, 0.7482, 0.3743, 0.7491, 0.3738, 0.7491, 0.3744, 0.7482, 0.4063, 0.7482, 0.3994, 0.7491, 0.3743, 0.7491, 0.4375, 0.7482, 0.4375, 0.7491, 0.3994, 0.7491, 0.4063, 0.7482, 0.4375, 0.7491, 0.4375, 0.7506, 0.3747, 0.7503, 0.3994, 0.7491, 0.4375, 0.7513, 0.3744, 0.7506, 0.3747, 0.7503, 0.4375, 0.7506, 0.3744, 0.7506, 0.3738, 0.7491, 0.3743, 0.7491, 0.3747, 0.7503, 0.3743, 0.7491, 0.3994, 0.7491, 0.3747, 0.7503, 0.6263, 0.7482, 0.6256, 0.7506, 0.6253, 0.7503, 0.6256, 0.7482, 0.6256, 0.7506, 0.5937, 0.7512, 0.5924, 0.7507, 0.6253, 0.7503, 0.5625, 0.7513, 0.5625, 0.7506, 0.5924, 0.7507, 0.5937, 0.7512, 0.5625, 0.7506, 0.5625, 0.7491, 0.5924, 0.7494, 0.5924, 0.7507, 0.5625, 0.7482, 0.5937, 0.7482, 0.5924, 0.7494, 0.5625, 0.7491, 0.5937, 0.7482, 0.6256, 0.7482, 0.6253, 0.7503, 0.5924, 0.7494, 0.6253, 0.7503, 0.5924, 0.7507, 0.5924, 0.7494, 0.3737, 0.5018, 0.3738, 0.5009, 0.3743, 0.5009, 0.3744, 0.5018, 0.3738, 0.5009, 0.3744, 0.4994, 0.3747, 0.4997, 0.3743, 0.5009, 0.4375, 0.4987, 0.4375, 0.4994, 0.3747, 0.4997, 0.3744, 0.4994, 0.4375, 0.4994, 0.4375, 0.5009, 0.3994, 0.5009, 0.3747, 0.4997, 0.4375, 0.5018, 0.4063, 0.5018, 0.3994, 0.5009, 0.4375, 0.5009, 0.4063, 0.5018, 0.3744, 0.5018, 0.3743, 0.5009, 0.3994, 0.5009, 0.3743, 0.5009, 0.3747, 0.4997, 0.3994, 0.5009, 0.6263, 0.5018, 0.6256, 0.5018, 0.6171, 0.5005, 0.6256, 0.4994, 0.6256, 0.5018, 0.5937, 0.5018, 0.5924, 0.5009, 0.6171, 0.5005, 0.5625, 0.5018, 0.5625, 0.5009, 0.5924, 0.5009, 0.5937, 0.5018, 0.5625, 0.5009, 0.5625, 0.4994, 0.5924, 0.4996, 0.5924, 0.5009, 0.5625, 0.4987, 0.5937, 0.4988, 0.5924, 0.4996, 0.5625, 0.4994, 0.5937, 0.4988, 0.6256, 0.4994, 0.6171, 0.5005, 0.5924, 0.4996, 0.6171, 0.5005, 0.5924, 0.5009, 0.5924, 0.4996, 0.1263, 0.5018, 0.1263, 0.7482, 0.1256, 0.7482, 0.1256, 0.5018, 0.1256, 0.5018, 0.1256, 0.7482, 0.125, 0.7482, 0.125, 0.5018, 0.375, 0.2482, 0.375, 0.001786, 0.4375, 0.001786, 0.4375, 0.2482, 0.4375, 0.9987, 0.5625, 0.9987, 0.5625, 1.0, 0.4375, 1.0, 0.4375, 0.0, 0.5625, 0.0, 0.5625, 0.000894, 0.4375, 0.000894, 0.4375, 0.000894, 0.5625, 0.000894, 0.5625, 0.001786, 0.4375, 0.001786, 0.8738, 0.7482, 0.8737, 0.5018, 0.875, 0.5018, 0.875, 0.7482, 0.625, 0.001786, 0.625, 0.2482, 0.5937, 0.2482, 0.5937, 0.001786, 0.5937, 0.001786, 0.5937, 0.2482, 0.5625, 0.2482, 0.5625, 0.001786, 0.5625, 0.2512, 0.4375, 0.2512, 0.4375, 0.2506, 0.5625, 0.2506, 0.5625, 0.2506, 0.4375, 0.2506, 0.4375, 0.2491, 0.5625, 0.2491, 0.5625, 0.2491, 0.4375, 0.2491, 0.4375, 0.2482, 0.5625, 0.2482, 0.3737, 0.5018, 0.1263, 0.5018, 0.1262, 0.5009, 0.3738, 0.5009, 0.3738, 0.5009, 0.1262, 0.5009, 0.1263, 0.5, 0.3744, 0.4994, 0.3744, 0.4994, 0.375, 0.2513, 0.4375, 0.2512, 0.4375, 0.4987, 0.8737, 0.5018, 0.6263, 0.5018, 0.6256, 0.4994, 0.8737, 0.5, 0.625, 0.2512, 0.6256, 0.4994, 0.5937, 0.4988, 0.5937, 0.2512, 0.5937, 0.2512, 0.5937, 0.4988, 0.5625, 0.4987, 0.5625, 0.2512, 0.5625, 0.5018, 0.4375, 0.5018, 0.4375, 0.5009, 0.5625, 0.5009, 0.5625, 0.5009, 0.4375, 0.5009, 0.4375, 0.4994, 0.5625, 0.4994, 0.5625, 0.4994, 0.4375, 0.4994, 0.4375, 0.4987, 0.5625, 0.4987, 0.3738, 0.7482, 0.3737, 0.5018, 0.3744, 0.5018, 0.3744, 0.7482, 0.3744, 0.7482, 0.3744, 0.5018, 0.4063, 0.5018, 0.4063, 0.7482, 0.4063, 0.7482, 0.4063, 0.5018, 0.4375, 0.5018, 0.4375, 0.7482, 0.6263, 0.5018, 0.6263, 0.7482, 0.6256, 0.7482, 0.6256, 0.5018, 0.6256, 0.5018, 0.6256, 0.7482, 0.5937, 0.7482, 0.5937, 0.5018, 0.5937, 0.5018, 0.5937, 0.7482, 0.5625, 0.7482, 0.5625, 0.5018, 0.5625, 0.7513, 0.4375, 0.7513, 0.4375, 0.7506, 0.5625, 0.7506, 0.5625, 0.7506, 0.4375, 0.7506, 0.4375, 0.7491, 0.5625, 0.7491, 0.5625, 0.7491, 0.4375, 0.7491, 0.4375, 0.7482, 0.5625, 0.7482, 0.1263, 0.7482, 0.3738, 0.7482, 0.3738, 0.7491, 0.1262, 0.7491, 0.1262, 0.7491, 0.3738, 0.7491, 0.3744, 0.7506, 0.1263, 0.75, 0.375, 0.9987, 0.3744, 0.7506, 0.4375, 0.7513, 0.4375, 0.9987, 0.6263, 0.7482, 0.8738, 0.7482, 0.8738, 0.75, 0.6256, 0.7506, 0.6256, 0.7506, 0.625, 0.9987, 0.5937, 0.9987, 0.5937, 0.7512, 0.5937, 0.7512, 0.5937, 0.9987, 0.5625, 0.9987, 0.5625, 0.7513, 0.1263, 0.5018, 0.3737, 0.5018, 0.3738, 0.7482, 0.1263, 0.7482, 0.4375, 0.001786, 0.5625, 0.001786, 0.5625, 0.2482, 0.4375, 0.2482, 0.4375, 0.7513, 0.5625, 0.7513, 0.5625, 0.9987, 0.4375, 0.9987, 0.6263, 0.5018, 0.8737, 0.5018, 0.8738, 0.7482, 0.6263, 0.7482, 0.4375, 0.2512, 0.5625, 0.2512, 0.5625, 0.4987, 0.4375, 0.4987, 0.4375, 0.5018, 0.5625, 0.5018, 0.5625, 0.7482, 0.4375, 0.7482])
me_cube.materials.append(mat_mat_props_small_atlas)
me_cube.update()
me_cube_001 = bpy.data.meshes.new('Cube.001')
me_cube_001.from_pydata([(-0.105, -0.074, -0.0005), (-0.105, -0.074, 0.0005), (-0.105, 0.074, -0.0005), (-0.105, 0.074, 0.0005), (0.105, -0.074, -0.0005), (0.105, -0.074, 0.0005), (0.105, 0.074, -0.0005), (0.105, 0.074, 0.0005)], [], [(0, 1, 3, 2), (2, 3, 7, 6), (6, 7, 5, 4), (4, 5, 1, 0), (2, 6, 4, 0), (7, 3, 1, 5)])
_uv = me_cube_001.uv_layers.new(name='UVMap')
_uv.uv.foreach_set('vector', [0.375, 0.0, 0.625, 0.0, 0.625, 0.25, 0.375, 0.25, 0.375, 0.25, 0.625, 0.25, 0.625, 0.5, 0.375, 0.5, 0.375, 0.5, 0.625, 0.5, 0.625, 0.75, 0.375, 0.75, 0.375, 0.75, 0.625, 0.75, 0.625, 1.0, 0.375, 1.0, 0.125, 0.5, 0.375, 0.5, 0.375, 0.75, 0.125, 0.75, 0.625, 0.5, 0.875, 0.5, 0.875, 0.75, 0.625, 0.75])
me_cube_001.materials.append(mat_mat_props_small_atlas)
me_cube_001.update()
me_cube_002 = bpy.data.meshes.new('Cube.002')
me_cube_002.from_pydata([(-0.105, -0.074, -0.0005), (-0.105, -0.074, 0.0005), (-0.105, 0.074, -0.0005), (-0.105, 0.074, 0.0005), (0.105, -0.074, -0.0005), (0.105, -0.074, 0.0005), (0.105, 0.074, -0.0005), (0.105, 0.074, 0.0005)], [], [(0, 1, 3, 2), (2, 3, 7, 6), (6, 7, 5, 4), (4, 5, 1, 0), (2, 6, 4, 0), (7, 3, 1, 5)])
_uv = me_cube_002.uv_layers.new(name='UVMap')
_uv.uv.foreach_set('vector', [0.375, 0.0, 0.625, 0.0, 0.625, 0.25, 0.375, 0.25, 0.375, 0.25, 0.625, 0.25, 0.625, 0.5, 0.375, 0.5, 0.375, 0.5, 0.625, 0.5, 0.625, 0.75, 0.375, 0.75, 0.375, 0.75, 0.625, 0.75, 0.625, 1.0, 0.375, 1.0, 0.125, 0.5, 0.375, 0.5, 0.375, 0.75, 0.125, 0.75, 0.625, 0.5, 0.875, 0.5, 0.875, 0.75, 0.625, 0.75])
me_cube_002.materials.append(mat_mat_props_small_atlas)
me_cube_002.update()

# ---- objects
ob_prp_drawerclutter = bpy.data.objects.new('PRP_DrawerClutter', None)
ob_clutter_tape = bpy.data.objects.new('Clutter_Tape', me_torus)
ob_clutter_newspaper = bpy.data.objects.new('Clutter_Newspaper', me_cube)
ob_clutter_paper_1 = bpy.data.objects.new('Clutter_Paper_1', me_cube_001)
ob_clutter_paper_2 = bpy.data.objects.new('Clutter_Paper_2', me_cube_002)

# ---- transforms, parenting, visibility, modifiers, constraints
ob_prp_drawerclutter.location = (0.0, 0.0, 0.0)
ob_prp_drawerclutter.empty_display_type = 'CUBE'
ob_prp_drawerclutter.empty_display_size = 0.05
ob_clutter_tape.parent = ob_prp_drawerclutter
ob_clutter_tape.location = (0.0, 0.0, 0.018)
ob_clutter_newspaper.parent = ob_prp_drawerclutter
ob_clutter_newspaper.location = (0.08, 0.06, 0.002)
ob_clutter_newspaper.rotation_euler = (0.0, 0.0, 0.3)
ob_clutter_paper_1.parent = ob_prp_drawerclutter
ob_clutter_paper_1.location = (-0.09, 0.05, 0.0005)
ob_clutter_paper_1.rotation_euler = (0.0, 0.0, -0.15)
ob_clutter_paper_2.parent = ob_prp_drawerclutter
ob_clutter_paper_2.location = (-0.08, 0.058, 0.0015)
ob_clutter_paper_2.rotation_euler = (0.0, 0.0, 0.15)

# ---- collection membership
scene.collection.objects.link(ob_prp_drawerclutter)
col_collection.objects.link(ob_clutter_tape)
col_collection.objects.link(ob_clutter_newspaper)
col_collection.objects.link(ob_clutter_paper_1)
col_collection.objects.link(ob_clutter_paper_2)

# ---- scene / render settings (as saved in the file)
scene.frame_start = 1; scene.frame_end = 250; scene.frame_set(1)
scene.render.engine = 'BLENDER_WORKBENCH'
scene.render.resolution_x = 720
scene.render.resolution_y = 720
scene.render.film_transparent = True
scene.render.bake_bias = 0.0
scene.render.bake_samples = 0
scene.cycles.sampling_pattern = 'TABULATED_SOBOL'
scene.eevee.use_volume_custom_range = False
bpy.context.view_layer.update()

# ---- added for rendering (the .blend has no active camera and no usable light): camera, sun
cam_auto = bpy.data.cameras.new('AutoCamera')
cam_auto.lens = 50.0
cam_auto.sensor_width = 36.0
cam_auto.clip_end = 1000.0
ob_auto_camera = bpy.data.objects.new('AutoCamera', cam_auto)
scene.collection.objects.link(ob_auto_camera)
ob_auto_camera.location = (0.413462, -0.447137, 0.351793)
ob_auto_camera.rotation_euler = (1.09748, -7.21219e-08, 0.694738)
scene.camera = ob_auto_camera
light_auto_sun = bpy.data.lights.new('AutoSun', 'SUN')
light_auto_sun.energy = 3.0
light_auto_sun.angle = 0.0523599
ob_auto_sun = bpy.data.objects.new('AutoSun', light_auto_sun)
scene.collection.objects.link(ob_auto_sun)
ob_auto_sun.rotation_euler = (0.872665, 0.174533, 0.523599)
bpy.context.view_layer.update()
